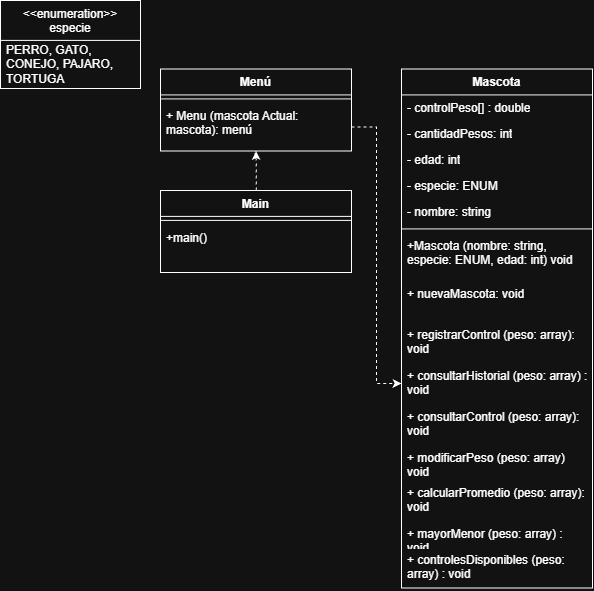

The diagram above was exported from draw.io. Its source (the exported page's mxGraphModel, read from the mxfile embedded in the PNG):
<mxGraphModel dx="1410" dy="624" grid="1" gridSize="10" guides="1" tooltips="1" connect="1" arrows="1" fold="1" page="1" pageScale="1" pageWidth="827" pageHeight="1169" math="0" shadow="0">
  <root>
    <mxCell id="0" />
    <mxCell id="1" parent="0" />
    <mxCell id="8hvyvIwI7L3nREUwDy-1-9" parent="1" style="swimlane;fontStyle=1;align=center;verticalAlign=top;childLayout=stackLayout;horizontal=1;startSize=26;horizontalStack=0;resizeParent=1;resizeParentMax=0;resizeLast=0;collapsible=1;marginBottom=0;whiteSpace=wrap;html=1;" value="Mascota" vertex="1">
      <mxGeometry height="519" width="191" x="441" y="118.5" as="geometry" />
    </mxCell>
    <mxCell id="8hvyvIwI7L3nREUwDy-1-10" parent="8hvyvIwI7L3nREUwDy-1-9" style="text;strokeColor=none;fillColor=none;align=left;verticalAlign=top;spacingLeft=4;spacingRight=4;overflow=hidden;rotatable=0;points=[[0,0.5],[1,0.5]];portConstraint=eastwest;whiteSpace=wrap;html=1;" value="- controlPeso[] : double" vertex="1">
      <mxGeometry height="26" width="191" y="26" as="geometry" />
    </mxCell>
    <mxCell id="yWN7h_zNTM4CvQDo_u-v-7" parent="8hvyvIwI7L3nREUwDy-1-9" style="text;strokeColor=none;fillColor=none;align=left;verticalAlign=top;spacingLeft=4;spacingRight=4;overflow=hidden;rotatable=0;points=[[0,0.5],[1,0.5]];portConstraint=eastwest;whiteSpace=wrap;html=1;" value="- cantidadPesos: int" vertex="1">
      <mxGeometry height="26" width="191" y="52" as="geometry" />
    </mxCell>
    <mxCell id="UmByk2IqWzCxBdBFweF8-3" parent="8hvyvIwI7L3nREUwDy-1-9" style="text;strokeColor=none;fillColor=none;align=left;verticalAlign=top;spacingLeft=4;spacingRight=4;overflow=hidden;rotatable=0;points=[[0,0.5],[1,0.5]];portConstraint=eastwest;whiteSpace=wrap;html=1;" value="- edad: int" vertex="1">
      <mxGeometry height="26" width="191" y="78" as="geometry" />
    </mxCell>
    <mxCell id="UmByk2IqWzCxBdBFweF8-2" parent="8hvyvIwI7L3nREUwDy-1-9" style="text;strokeColor=none;fillColor=none;align=left;verticalAlign=top;spacingLeft=4;spacingRight=4;overflow=hidden;rotatable=0;points=[[0,0.5],[1,0.5]];portConstraint=eastwest;whiteSpace=wrap;html=1;" value="- especie: ENUM" vertex="1">
      <mxGeometry height="26" width="191" y="104" as="geometry" />
    </mxCell>
    <mxCell id="UmByk2IqWzCxBdBFweF8-1" parent="8hvyvIwI7L3nREUwDy-1-9" style="text;strokeColor=none;fillColor=none;align=left;verticalAlign=top;spacingLeft=4;spacingRight=4;overflow=hidden;rotatable=0;points=[[0,0.5],[1,0.5]];portConstraint=eastwest;whiteSpace=wrap;html=1;" value="- nombre: string" vertex="1">
      <mxGeometry height="26" width="191" y="130" as="geometry" />
    </mxCell>
    <mxCell id="8hvyvIwI7L3nREUwDy-1-13" parent="8hvyvIwI7L3nREUwDy-1-9" style="line;strokeWidth=1;fillColor=none;align=left;verticalAlign=middle;spacingTop=-1;spacingLeft=3;spacingRight=3;rotatable=0;labelPosition=right;points=[];portConstraint=eastwest;strokeColor=inherit;" value="" vertex="1">
      <mxGeometry height="8" width="191" y="156" as="geometry" />
    </mxCell>
    <mxCell id="8hvyvIwI7L3nREUwDy-1-8" parent="8hvyvIwI7L3nREUwDy-1-9" style="text;strokeColor=none;fillColor=none;align=left;verticalAlign=top;spacingLeft=4;spacingRight=4;overflow=hidden;rotatable=0;points=[[0,0.5],[1,0.5]];portConstraint=eastwest;whiteSpace=wrap;html=1;" value="+Mascota (nombre: string, especie: ENUM, edad: int) void" vertex="1">
      <mxGeometry height="48" width="191" y="164" as="geometry" />
    </mxCell>
    <mxCell id="yWN7h_zNTM4CvQDo_u-v-8" parent="8hvyvIwI7L3nREUwDy-1-9" style="text;strokeColor=none;fillColor=none;align=left;verticalAlign=top;spacingLeft=4;spacingRight=4;overflow=hidden;rotatable=0;points=[[0,0.5],[1,0.5]];portConstraint=eastwest;whiteSpace=wrap;html=1;" value="+ nuevaMascota: void" vertex="1">
      <mxGeometry height="41" width="191" y="212" as="geometry" />
    </mxCell>
    <mxCell id="8hvyvIwI7L3nREUwDy-1-14" parent="8hvyvIwI7L3nREUwDy-1-9" style="text;strokeColor=none;fillColor=none;align=left;verticalAlign=top;spacingLeft=4;spacingRight=4;overflow=hidden;rotatable=0;points=[[0,0.5],[1,0.5]];portConstraint=eastwest;whiteSpace=wrap;html=1;" value="+ registrarControl (peso: array): void" vertex="1">
      <mxGeometry height="41" width="191" y="253" as="geometry" />
    </mxCell>
    <mxCell id="8hvyvIwI7L3nREUwDy-1-15" parent="8hvyvIwI7L3nREUwDy-1-9" style="text;strokeColor=none;fillColor=none;align=left;verticalAlign=top;spacingLeft=4;spacingRight=4;overflow=hidden;rotatable=0;points=[[0,0.5],[1,0.5]];portConstraint=eastwest;whiteSpace=wrap;html=1;" value="+ consultarHistorial (peso: array) : void" vertex="1">
      <mxGeometry height="41" width="191" y="294" as="geometry" />
    </mxCell>
    <mxCell id="8hvyvIwI7L3nREUwDy-1-16" parent="8hvyvIwI7L3nREUwDy-1-9" style="text;strokeColor=none;fillColor=none;align=left;verticalAlign=top;spacingLeft=4;spacingRight=4;overflow=hidden;rotatable=0;points=[[0,0.5],[1,0.5]];portConstraint=eastwest;whiteSpace=wrap;html=1;" value="+ consultarControl (peso: array): void" vertex="1">
      <mxGeometry height="41" width="191" y="335" as="geometry" />
    </mxCell>
    <mxCell id="8hvyvIwI7L3nREUwDy-1-17" parent="8hvyvIwI7L3nREUwDy-1-9" style="text;strokeColor=none;fillColor=none;align=left;verticalAlign=top;spacingLeft=4;spacingRight=4;overflow=hidden;rotatable=0;points=[[0,0.5],[1,0.5]];portConstraint=eastwest;whiteSpace=wrap;html=1;" value="+ modificarPeso (peso: array) void" vertex="1">
      <mxGeometry height="35" width="191" y="376" as="geometry" />
    </mxCell>
    <mxCell id="8hvyvIwI7L3nREUwDy-1-18" parent="8hvyvIwI7L3nREUwDy-1-9" style="text;strokeColor=none;fillColor=none;align=left;verticalAlign=top;spacingLeft=4;spacingRight=4;overflow=hidden;rotatable=0;points=[[0,0.5],[1,0.5]];portConstraint=eastwest;whiteSpace=wrap;html=1;" value="+ calcularPromedio (peso: array): void" vertex="1">
      <mxGeometry height="41" width="191" y="411" as="geometry" />
    </mxCell>
    <mxCell id="8hvyvIwI7L3nREUwDy-1-19" parent="8hvyvIwI7L3nREUwDy-1-9" style="text;strokeColor=none;fillColor=none;align=left;verticalAlign=top;spacingLeft=4;spacingRight=4;overflow=hidden;rotatable=0;points=[[0,0.5],[1,0.5]];portConstraint=eastwest;whiteSpace=wrap;html=1;" value="+ mayorMenor (peso: array) : void" vertex="1">
      <mxGeometry height="26" width="191" y="452" as="geometry" />
    </mxCell>
    <mxCell id="8hvyvIwI7L3nREUwDy-1-20" parent="8hvyvIwI7L3nREUwDy-1-9" style="text;strokeColor=none;fillColor=none;align=left;verticalAlign=top;spacingLeft=4;spacingRight=4;overflow=hidden;rotatable=0;points=[[0,0.5],[1,0.5]];portConstraint=eastwest;whiteSpace=wrap;html=1;" value="+ controlesDisponibles (peso: array) : void" vertex="1">
      <mxGeometry height="41" width="191" y="478" as="geometry" />
    </mxCell>
    <mxCell id="8hvyvIwI7L3nREUwDy-1-22" parent="1" style="swimlane;fontStyle=0;align=center;verticalAlign=top;childLayout=stackLayout;horizontal=1;startSize=40;horizontalStack=0;resizeParent=1;resizeParentMax=0;resizeLast=0;collapsible=0;marginBottom=0;html=1;whiteSpace=wrap;" value="&lt;div&gt;&amp;lt;&amp;lt;enumeration&amp;gt;&amp;gt;&lt;/div&gt;especie" vertex="1">
      <mxGeometry height="88" width="140" x="40" y="50" as="geometry" />
    </mxCell>
    <mxCell id="8hvyvIwI7L3nREUwDy-1-23" parent="8hvyvIwI7L3nREUwDy-1-22" style="text;html=1;strokeColor=none;fillColor=none;align=left;verticalAlign=middle;spacingLeft=4;spacingRight=4;overflow=hidden;rotatable=0;points=[[0,0.5],[1,0.5]];portConstraint=eastwest;whiteSpace=wrap;" value="PERRO, GATO, CONEJO, PAJARO, TORTUGA" vertex="1">
      <mxGeometry height="48" width="140" y="40" as="geometry" />
    </mxCell>
    <mxCell id="za7XcpszpxluvtK1vhI--1" parent="1" style="swimlane;fontStyle=1;align=center;verticalAlign=top;childLayout=stackLayout;horizontal=1;startSize=26;horizontalStack=0;resizeParent=1;resizeParentMax=0;resizeLast=0;collapsible=1;marginBottom=0;whiteSpace=wrap;html=1;" value="Menú" vertex="1">
      <mxGeometry height="82" width="191" x="200" y="118.5" as="geometry" />
    </mxCell>
    <mxCell id="za7XcpszpxluvtK1vhI--6" parent="za7XcpszpxluvtK1vhI--1" style="line;strokeWidth=1;fillColor=none;align=left;verticalAlign=middle;spacingTop=-1;spacingLeft=3;spacingRight=3;rotatable=0;labelPosition=right;points=[];portConstraint=eastwest;strokeColor=inherit;" value="" vertex="1">
      <mxGeometry height="8" width="191" y="26" as="geometry" />
    </mxCell>
    <mxCell id="za7XcpszpxluvtK1vhI--7" parent="za7XcpszpxluvtK1vhI--1" style="text;strokeColor=none;fillColor=none;align=left;verticalAlign=top;spacingLeft=4;spacingRight=4;overflow=hidden;rotatable=0;points=[[0,0.5],[1,0.5]];portConstraint=eastwest;whiteSpace=wrap;html=1;" value="+ Menu (mascota Actual: mascota): menú" vertex="1">
      <mxGeometry height="48" width="191" y="34" as="geometry" />
    </mxCell>
    <mxCell id="za7XcpszpxluvtK1vhI--15" edge="1" parent="1" source="za7XcpszpxluvtK1vhI--7" style="edgeStyle=orthogonalEdgeStyle;rounded=0;orthogonalLoop=1;jettySize=auto;html=1;entryX=0;entryY=0.5;entryDx=0;entryDy=0;dashed=1;" target="8hvyvIwI7L3nREUwDy-1-15">
      <mxGeometry relative="1" as="geometry" />
    </mxCell>
    <mxCell id="yWN7h_zNTM4CvQDo_u-v-10" edge="1" parent="1" source="yWN7h_zNTM4CvQDo_u-v-4" style="edgeStyle=orthogonalEdgeStyle;rounded=0;orthogonalLoop=1;jettySize=auto;html=1;entryX=0.5;entryY=1;entryDx=0;entryDy=0;dashed=1;" target="za7XcpszpxluvtK1vhI--1">
      <mxGeometry relative="1" as="geometry" />
    </mxCell>
    <mxCell id="yWN7h_zNTM4CvQDo_u-v-4" parent="1" style="swimlane;fontStyle=1;align=center;verticalAlign=top;childLayout=stackLayout;horizontal=1;startSize=26;horizontalStack=0;resizeParent=1;resizeParentMax=0;resizeLast=0;collapsible=1;marginBottom=0;whiteSpace=wrap;html=1;" value="Main" vertex="1">
      <mxGeometry height="82" width="191" x="200" y="240" as="geometry" />
    </mxCell>
    <mxCell id="yWN7h_zNTM4CvQDo_u-v-5" parent="yWN7h_zNTM4CvQDo_u-v-4" style="line;strokeWidth=1;fillColor=none;align=left;verticalAlign=middle;spacingTop=-1;spacingLeft=3;spacingRight=3;rotatable=0;labelPosition=right;points=[];portConstraint=eastwest;strokeColor=inherit;" value="" vertex="1">
      <mxGeometry height="8" width="191" y="26" as="geometry" />
    </mxCell>
    <mxCell id="yWN7h_zNTM4CvQDo_u-v-6" parent="yWN7h_zNTM4CvQDo_u-v-4" style="text;strokeColor=none;fillColor=none;align=left;verticalAlign=top;spacingLeft=4;spacingRight=4;overflow=hidden;rotatable=0;points=[[0,0.5],[1,0.5]];portConstraint=eastwest;whiteSpace=wrap;html=1;" value="+main()" vertex="1">
      <mxGeometry height="48" width="191" y="34" as="geometry" />
    </mxCell>
  </root>
</mxGraphModel>